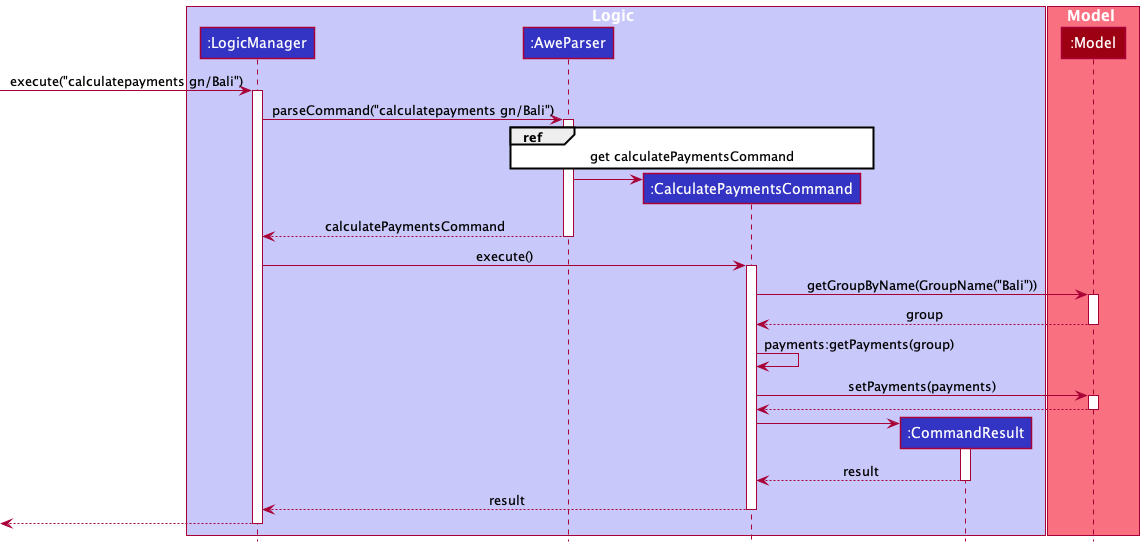

The diagram above was rendered by PlantUML. Its source (embedded in the PNG):
@startuml
!include style.puml

box Logic LOGIC_COLOR_T1
participant ":LogicManager" as LogicManager LOGIC_COLOR
participant ":AweParser" as AweParser LOGIC_COLOR
participant ":CalculatePaymentsCommand" as CalculatePaymentsCommand LOGIC_COLOR
participant ":CommandResult" as CommandResult LOGIC_COLOR
end box

box Model MODEL_COLOR_T1
participant ":Model" as Model MODEL_COLOR
end box

[-> LogicManager : execute("calculatepayments gn/Bali")
activate LogicManager

LogicManager -> AweParser : parseCommand("calculatepayments gn/Bali")
activate AweParser

/'Clarify with tutor if there is a need to display CalculatePaymentsCommandParser class within the ref'/
ref over AweParser, CalculatePaymentsCommand:get calculatePaymentsCommand
create CalculatePaymentsCommand
AweParser -> CalculatePaymentsCommand


AweParser --> LogicManager : calculatePaymentsCommand
deactivate AweParser

LogicManager -> CalculatePaymentsCommand : execute()
activate CalculatePaymentsCommand

CalculatePaymentsCommand -> Model : getGroupByName(GroupName("Bali"))
activate Model
Model --> CalculatePaymentsCommand : group
deactivate Model

CalculatePaymentsCommand -> CalculatePaymentsCommand : payments:getPayments(group)

CalculatePaymentsCommand -> Model : setPayments(payments)
activate Model
Model --> CalculatePaymentsCommand
deactivate Model

create CommandResult
CalculatePaymentsCommand -> CommandResult
activate CommandResult

CommandResult --> CalculatePaymentsCommand : result
deactivate CommandResult

CalculatePaymentsCommand --> LogicManager : result
deactivate CalculatePaymentsCommand

[<--LogicManager
deactivate LogicManager
@enduml